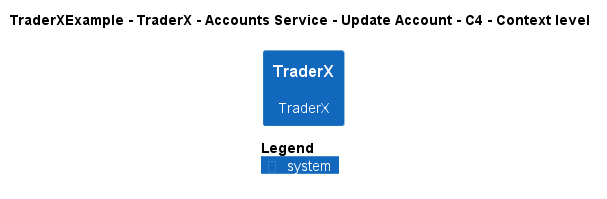

The diagram above was rendered by PlantUML. Its source (embedded in the PNG):
@startuml
!pragma layout smetana
!include ..\..\..\..\..\..\..\.c4s\C4_Context.puml

AddElementTag("c4interflow:lifecycle:new", $bgColor=green, $fontColor=#ffffff, $borderColor=green, $shadowing="False")
AddElementTag("c4interflow:lifecycle:changed", $bgColor=orange, $fontColor=#ffffff, $borderColor=orange, $shadowing="False")
AddElementTag("c4interflow:lifecycle:removed", $bgColor=red, $fontColor=#ffffff, $borderColor=red, $shadowing="False")

AddRelTag("c4interflow:lifecycle:new", $textColor=green, $lineColor=green)
AddRelTag("c4interflow:lifecycle:changed", $textColor=orange, $lineColor=orange)
AddRelTag("c4interflow:lifecycle:removed", $textColor=red, $lineColor=red)

SHOW_PERSON_PORTRAIT()
LAYOUT_TOP_DOWN()

skinparam linetype polyline

title TraderXExample - TraderX - Accounts Service - Update Account - C4 - Context level

System(TraderXExample.SoftwareSystems.TraderX, "TraderX", "TraderX")



SHOW_LEGEND()
@enduml